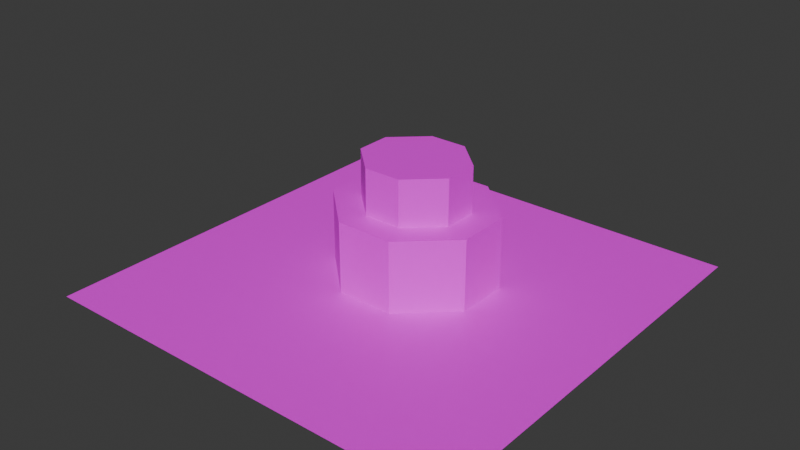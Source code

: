 # Source: dc.blend  (saved by Blender 4.0.36; exported with 4.5.12 LTS)
import bpy
from mathutils import Matrix  # noqa: F401  (used for matrix-valued properties, if any)

bpy.ops.wm.read_factory_settings(use_empty=True)
scene = bpy.context.scene
scene.name = 'Scene'

# ---- collections
col_collection = bpy.data.collections.new('Collection'); scene.collection.children.link(col_collection)

# ---- images (referenced by path relative to the original .blend; pixels are not part of the script)
import os
ASSET_DIR = os.environ.get("B2B_ASSET_DIR", "")  # directory of the original .blend (textures are referenced by path, not embedded)
HERE = os.path.dirname(os.path.abspath(__file__))  # packed textures are extracted next to this script under _unpacked/

def load_image(name, relpath, width, height, colorspace="sRGB"):
    """Load a texture the original file referenced (path relative to the .blend, or extracted next to this script)."""
    p = next((c for c in (os.path.join(HERE, relpath), os.path.join(ASSET_DIR, relpath)) if relpath and os.path.exists(c)), "")
    if p:
        img = bpy.data.images.load(p, check_existing=True)
        img.name = name
    else:  # same state as the original file: an image datablock whose file is absent (Cycles renders it pink)
        img = bpy.data.images.new(name, width, height)
        img.source = "FILE"
        img.filepath = "//" + (relpath or name)
    img.colorspace_settings.name = colorspace
    return img
img_09007000_png = load_image('09007000.png', '09007000.png', 1024, 1024, 'sRGB')
img_0302a6f0_png = load_image('0302A6F0.png', '0302A6F0.png', 1024, 1024, 'sRGB')
img_0302a6f0_png_001 = load_image('0302A6F0.png.001', '0302A6F0.png', 1024, 1024, 'sRGB')

# ---- materials (node trees are filled in below, after node groups)
mat_material_001 = bpy.data.materials.new('Material.001')
mat_material_001.use_transparent_shadow = False
mat_material_002 = bpy.data.materials.new('Material.002')
mat_material_002.use_transparent_shadow = False
mat_material_003 = bpy.data.materials.new('Material.003')
mat_material_003.use_transparent_shadow = False

# ---- material node trees
mat_material_001.use_nodes = True; mat_material_001.node_tree.nodes.clear()
_N = mat_material_001.node_tree.nodes; _L = mat_material_001.node_tree.links
n0 = _N.new('ShaderNodeBsdfPrincipled'); n0.name = 'Principled BSDF'; n0.location = (10, 300)
n0.inputs[3].default_value = 1.45
n1 = _N.new('ShaderNodeOutputMaterial'); n1.name = 'Material Output'; n1.location = (300, 300)
n2 = _N.new('ShaderNodeTexImage'); n2.name = 'Image Texture'; n2.location = (-280, 280)
n2.image = img_09007000_png
_L.new(n0.outputs[0], n1.inputs[0])
_L.new(n2.outputs[0], n0.inputs[0])
n1.is_active_output = True
mat_material_002.use_nodes = True; mat_material_002.node_tree.nodes.clear()
_N = mat_material_002.node_tree.nodes; _L = mat_material_002.node_tree.links
n0 = _N.new('ShaderNodeBsdfPrincipled'); n0.name = 'Principled BSDF'; n0.location = (10, 300)
n0.inputs[3].default_value = 1.45
n1 = _N.new('ShaderNodeOutputMaterial'); n1.name = 'Material Output'; n1.location = (300, 300)
n2 = _N.new('ShaderNodeTexImage'); n2.name = 'Image Texture'; n2.location = (-280, 280)
n2.image = img_0302a6f0_png
_L.new(n0.outputs[0], n1.inputs[0])
_L.new(n2.outputs[0], n0.inputs[0])
n1.is_active_output = True
mat_material_003.use_nodes = True; mat_material_003.node_tree.nodes.clear()
_N = mat_material_003.node_tree.nodes; _L = mat_material_003.node_tree.links
n0 = _N.new('ShaderNodeBsdfPrincipled'); n0.name = 'Principled BSDF'; n0.location = (10, 300)
n0.inputs[3].default_value = 1.45
n1 = _N.new('ShaderNodeOutputMaterial'); n1.name = 'Material Output'; n1.location = (300, 300)
n2 = _N.new('ShaderNodeTexImage'); n2.name = 'Image Texture'; n2.location = (-280, 280)
n2.image = img_0302a6f0_png_001
_L.new(n0.outputs[0], n1.inputs[0])
_L.new(n2.outputs[0], n0.inputs[0])
n1.is_active_output = True

# ---- world
world_world = bpy.data.worlds.new('World'); scene.world = world_world
world_world.use_nodes = True; world_world.node_tree.nodes.clear()
_N = world_world.node_tree.nodes; _L = world_world.node_tree.links
n0 = _N.new('ShaderNodeOutputWorld'); n0.name = 'World Output'; n0.location = (300, 300)
n1 = _N.new('ShaderNodeBackground'); n1.name = 'Background'; n1.location = (10, 300)
n1.inputs[0].default_value = (0.05088, 0.05088, 0.05088, 1.0)
_L.new(n1.outputs[0], n0.inputs[0])
n0.is_active_output = True
world_world.color = (0.05088, 0.05088, 0.05088)
world_world.use_sun_shadow = False
world_world.sun_shadow_jitter_overblur = 0.0

# ---- meshes
me_plane = bpy.data.meshes.new('Plane')
me_plane.from_pydata([(-1.0, -1.0, 0.0), (1.0, -1.0, 0.0), (-1.0, 1.0, 0.0), (1.0, 1.0, 0.0)], [], [(0, 1, 3, 2)])
_uv = me_plane.uv_layers.new(name='UVMap')
_uv.uv.foreach_set('vector', [6.383, 6.383, -5.383, 6.383, -5.383, -5.383, 6.383, -5.383])
me_plane.materials.append(mat_material_001)
me_plane.update()
me_cube_001 = bpy.data.meshes.new('Cube.001')
me_cube_001.from_pydata([(0.37, 1.0, -1.0), (1.0, 0.37, -1.0), (1.0, 0.37, 1.0), (0.37, 1.0, 1.0), (-1.0, 0.37, -1.0), (-0.37, 1.0, -1.0), (-0.37, 1.0, 1.0), (-1.0, 0.37, 1.0), (-0.37, -1.0, -1.0), (-1.0, -0.37, -1.0), (-1.0, -0.37, 1.0), (-0.37, -1.0, 1.0), (1.0, -0.37, -1.0), (0.37, -1.0, -1.0), (0.37, -1.0, 1.0), (1.0, -0.37, 1.0)], [], [(5, 6, 3, 0), (4, 5, 0, 1, 12, 13, 8, 9), (2, 3, 6, 7, 10, 11, 14, 15), (2, 1, 0, 3), (1, 2, 15, 12), (6, 5, 4, 7), (8, 11, 10, 9), (9, 10, 7, 4), (14, 13, 12, 15), (13, 14, 11, 8)])
_uv = me_cube_001.uv_layers.new(name='UVMap')
_uv.uv.foreach_set('vector', [0.0, 0.315, 1.0, 0.315, 1.0, 0.685, 0.0, 0.685, 0.0, 0.315, 0.315, 0.0, 0.685, 0.0, 1.0, 0.315, 1.0, 0.685, 0.685, 1.0, 0.315, 1.0, 0.0, 0.685, 0.0, 0.315, 0.315, 0.0, 0.685, 0.0, 1.0, 0.315, 1.0, 0.685, 0.685, 1.0, 0.315, 1.0, 0.0, 0.685, 1.0, 0.315, 0.0, 0.315, 0.0, 0.0, 1.0, 0.0, 0.0, 0.315, 1.0, 0.315, 1.0, 0.685, 0.0, 0.685, 1.0, 1.0, 0.0, 1.0, 0.0, 0.685, 1.0, 0.685, 0.0, 0.685, 1.0, 0.685, 1.0, 1.0, 0.0, 1.0, 0.0, 0.315, 1.0, 0.315, 1.0, 0.685, 0.0, 0.685, 1.0, 1.0, 0.0, 1.0, 0.0, 0.685, 1.0, 0.685, 0.0, 0.315, 1.0, 0.315, 1.0, 0.685, 0.0, 0.685])
me_cube_001.materials.append(mat_material_002)
me_cube_001.update()
me_cube_002 = bpy.data.meshes.new('Cube.002')
me_cube_002.from_pydata([(0.37, 1.0, -1.0), (1.0, 0.37, -1.0), (1.0, 0.37, 1.0), (0.37, 1.0, 1.0), (-1.0, 0.37, -1.0), (-0.37, 1.0, -1.0), (-0.37, 1.0, 1.0), (-1.0, 0.37, 1.0), (-0.37, -1.0, -1.0), (-1.0, -0.37, -1.0), (-1.0, -0.37, 1.0), (-0.37, -1.0, 1.0), (1.0, -0.37, -1.0), (0.37, -1.0, -1.0), (0.37, -1.0, 1.0), (1.0, -0.37, 1.0)], [], [(5, 6, 3, 0), (4, 5, 0, 1, 12, 13, 8, 9), (2, 3, 6, 7, 10, 11, 14, 15), (2, 1, 0, 3), (1, 2, 15, 12), (6, 5, 4, 7), (8, 11, 10, 9), (9, 10, 7, 4), (14, 13, 12, 15), (13, 14, 11, 8)])
_uv = me_cube_002.uv_layers.new(name='UVMap')
_uv.uv.foreach_set('vector', [0.0, 0.315, 1.0, 0.315, 1.0, 0.685, 0.0, 0.685, 0.0, 0.315, 0.315, 0.0, 0.685, 0.0, 1.0, 0.315, 1.0, 0.685, 0.685, 1.0, 0.315, 1.0, 0.0, 0.685, 0.0, 0.315, 0.315, 0.0, 0.685, 0.0, 1.0, 0.315, 1.0, 0.685, 0.685, 1.0, 0.315, 1.0, 0.0, 0.685, 1.0, 0.315, 0.0, 0.315, 0.0, 0.0, 1.0, 0.0, 0.0, 0.315, 1.0, 0.315, 1.0, 0.685, 0.0, 0.685, 1.0, 1.0, 0.0, 1.0, 0.0, 0.685, 1.0, 0.685, 0.0, 0.685, 1.0, 0.685, 1.0, 1.0, 0.0, 1.0, 0.0, 0.315, 1.0, 0.315, 1.0, 0.685, 0.0, 0.685, 1.0, 1.0, 0.0, 1.0, 0.0, 0.685, 1.0, 0.685, 0.0, 0.315, 1.0, 0.315, 1.0, 0.685, 0.0, 0.685])
me_cube_002.materials.append(mat_material_003)
me_cube_002.update()

# ---- objects
ob_plane = bpy.data.objects.new('Plane', me_plane)
ob_cube = bpy.data.objects.new('Cube', me_cube_001)
ob_cube_001 = bpy.data.objects.new('Cube.001', me_cube_002)

# ---- transforms, parenting, visibility, modifiers, constraints
ob_plane.location = (0.0, 0.0, 0.0)
ob_plane.scale = (5.932, 5.932, 5.932)
ob_cube.location = (0.0, 0.6208, 0.9814)
ob_cube.scale = (2.15, 1.999, 1.0)
ob_cube_001.location = (0.0, 0.6208, 2.613)
ob_cube_001.scale = (1.405, 1.307, 0.6537)

# ---- collection membership
col_collection.objects.link(ob_plane)
col_collection.objects.link(ob_cube)
col_collection.objects.link(ob_cube_001)

# ---- scene / render settings (as saved in the file)
scene.frame_start = 1; scene.frame_end = 250; scene.frame_set(1)
scene.render.engine = 'BLENDER_EEVEE_NEXT'
scene.cycles.sampling_pattern = 'TABULATED_SOBOL'
bpy.context.view_layer.update()

# ---- added for rendering (the .blend has no active camera and no usable light): camera, sun
cam_auto = bpy.data.cameras.new('AutoCamera')
cam_auto.lens = 50.0
cam_auto.sensor_width = 36.0
cam_auto.clip_end = 1000.0
ob_auto_camera = bpy.data.objects.new('AutoCamera', cam_auto)
scene.collection.objects.link(ob_auto_camera)
ob_auto_camera.location = (15.819, -18.9829, 14.2791)
ob_auto_camera.rotation_euler = (1.09748, -7.21219e-08, 0.694738)
scene.camera = ob_auto_camera
light_auto_sun = bpy.data.lights.new('AutoSun', 'SUN')
light_auto_sun.energy = 3.0
light_auto_sun.angle = 0.0523599
ob_auto_sun = bpy.data.objects.new('AutoSun', light_auto_sun)
scene.collection.objects.link(ob_auto_sun)
ob_auto_sun.rotation_euler = (0.872665, 0.174533, 0.523599)
bpy.context.view_layer.update()
